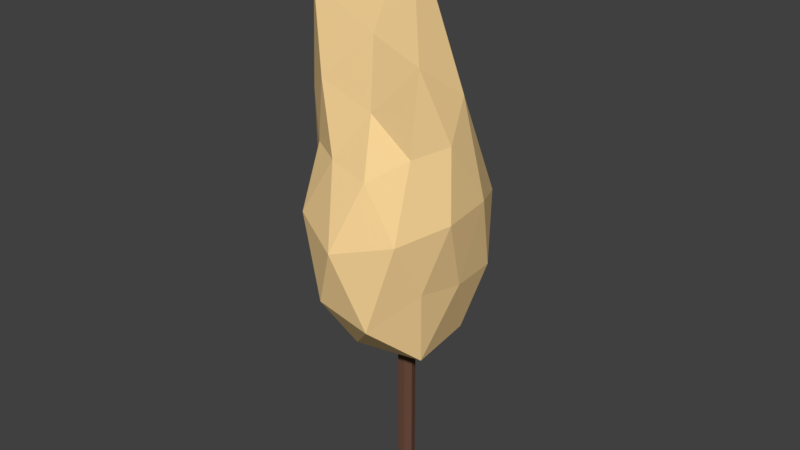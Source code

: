 # Source: Tree_02.blend  (saved by Blender 2.79.0; exported with 4.5.12 LTS)
import bpy
from mathutils import Matrix  # noqa: F401  (used for matrix-valued properties, if any)

bpy.ops.wm.read_factory_settings(use_empty=True)
scene = bpy.context.scene
scene.name = 'Scene'

# ---- collections
col_collection_1 = bpy.data.collections.new('Collection 1'); scene.collection.children.link(col_collection_1)

# ---- materials (node trees are filled in below, after node groups)
mat_tree_02 = bpy.data.materials.new('Tree_02')
mat_tree_02.alpha_threshold = 0.0
mat_tree_02.use_transparent_shadow = False
mat_tree_02.diffuse_color = (1.0, 0.706, 0.331, 1.0)
mat_tree_02.roughness = 0.5
mat_trunk = bpy.data.materials.new('Trunk')
mat_trunk.alpha_threshold = 0.0
mat_trunk.use_transparent_shadow = False
mat_trunk.diffuse_color = (0.1424, 0.07143, 0.04591, 1.0)
mat_trunk.roughness = 0.5

# ---- material node trees

# ---- world
world_world = bpy.data.worlds.new('World'); scene.world = world_world
world_world.color = (0.05088, 0.05088, 0.05088)
world_world.use_sun_shadow = False
world_world.sun_shadow_jitter_overblur = 0.0
world_world.cycles.sampling_method = 'MANUAL'

# ---- meshes
me_icosphere_001 = bpy.data.meshes.new('Icosphere.001')
me_icosphere_001.from_pydata([(0.0, 0.0, 0.01881), (0.07531, -0.06498, 0.1058), (-0.0353, -0.1173, 0.08855), (-0.08876, -0.005211, 0.1104), (-0.02961, 0.101, 0.102), (0.08017, 0.05854, 0.1003), (0.03067, -0.1106, 0.2051), (-0.0639, -0.07997, 0.2148), (-0.08191, 0.003084, 0.254), (0.03253, 0.0508, 0.2601), (0.09873, -0.04515, 0.2321), (0.01511, -0.07434, 0.3105), (-0.02268, -0.06793, 0.0367), (0.06072, -0.04631, 0.03473), (0.03487, -0.1164, 0.0771), (0.08428, -0.004568, 0.1001), (0.05516, 0.04005, 0.03847), (-0.07431, -0.005074, 0.03459), (-0.06865, -0.05774, 0.09845), (-0.02112, 0.065, 0.03822), (-0.07202, 0.05194, 0.09282), (0.03008, 0.09129, 0.09429), (0.1011, -0.04571, 0.1678), (0.09854, 0.0195, 0.1719), (3.971e-05, -0.1384, 0.1458), (0.07133, -0.108, 0.1588), (-0.09994, -0.04518, 0.1688), (-0.07067, -0.1052, 0.1585), (-0.06288, 0.08406, 0.1591), (-0.09514, 0.01689, 0.1725), (0.06498, 0.08412, 0.1592), (0.001128, 0.1114, 0.155), (0.07352, -0.08369, 0.2251), (-0.02066, -0.1049, 0.213), (-0.09256, -0.05579, 0.2497), (-0.03534, 0.06324, 0.2963), (0.0942, -0.01864, 0.266), (0.02321, -0.08924, 0.2543), (0.08433, -0.08365, 0.2969), (-0.04986, -0.08767, 0.2707), (-0.0759, -0.06755, 0.3372), (0.04259, -0.04546, 0.3943)], [], [(0, 13, 12), (1, 13, 15), (0, 12, 17), (0, 17, 19), (0, 19, 16), (1, 15, 22), (2, 14, 24), (3, 18, 26), (4, 20, 28), (5, 21, 30), (1, 22, 25), (2, 24, 27), (3, 26, 29), (4, 28, 31), (5, 30, 23), (6, 32, 37), (7, 33, 39), (8, 34, 40), (9, 35, 41), (10, 36, 38), (38, 41, 11), (38, 36, 41), (36, 9, 41), (41, 40, 11), (41, 35, 40), (35, 8, 40), (40, 39, 11), (40, 34, 39), (34, 7, 39), (39, 37, 11), (39, 33, 37), (33, 6, 37), (37, 38, 11), (37, 32, 38), (32, 10, 38), (23, 36, 10), (23, 30, 36), (30, 9, 36), (31, 35, 9), (31, 28, 35), (28, 8, 35), (29, 34, 8), (29, 26, 34), (26, 7, 34), (27, 33, 7), (27, 24, 33), (24, 6, 33), (25, 32, 6), (25, 22, 32), (22, 10, 32), (30, 31, 9), (30, 21, 31), (21, 4, 31), (28, 29, 8), (28, 20, 29), (20, 3, 29), (26, 27, 7), (26, 18, 27), (18, 2, 27), (24, 25, 6), (24, 14, 25), (14, 1, 25), (22, 23, 10), (22, 15, 23), (15, 5, 23), (16, 21, 5), (16, 19, 21), (19, 4, 21), (19, 20, 4), (19, 17, 20), (17, 3, 20), (17, 18, 3), (17, 12, 18), (12, 2, 18), (15, 16, 5), (15, 13, 16), (13, 0, 16), (12, 14, 2), (12, 13, 14), (13, 1, 14)])
me_icosphere_001.materials.append(mat_tree_02)
me_icosphere_001.use_remesh_preserve_volume = False
me_icosphere_001.use_remesh_preserve_attributes = False
me_icosphere_001.use_mirror_vertex_groups = False
me_icosphere_001.update()
me_cylinder = bpy.data.meshes.new('Cylinder')
me_cylinder.from_pydata([(0.0, 1.0, 0.009593), (0.0, 1.0, 2.01), (0.7818, 0.6235, 0.009593), (0.7818, 0.6235, 2.01), (0.9749, -0.2225, 0.009593), (0.9749, -0.2225, 2.01), (0.4339, -0.901, 0.009593), (0.4339, -0.901, 2.01), (-0.4339, -0.901, 0.009593), (-0.4339, -0.901, 2.01), (-0.9749, -0.2225, 0.009593), (-0.9749, -0.2225, 2.01), (-0.7818, 0.6235, 0.009593), (-0.7818, 0.6235, 2.01)], [], [(0, 1, 3, 2), (2, 3, 5, 4), (4, 5, 7, 6), (6, 7, 9, 8), (8, 9, 11, 10), (3, 1, 13, 11, 9, 7, 5), (10, 11, 13, 12), (12, 13, 1, 0), (0, 2, 4, 6, 8, 10, 12)])
me_cylinder.materials.append(mat_trunk)
me_cylinder.use_remesh_preserve_volume = False
me_cylinder.use_remesh_preserve_attributes = False
me_cylinder.use_mirror_vertex_groups = False
me_cylinder.update()

# ---- objects
ob_tree = bpy.data.objects.new('Tree', me_icosphere_001)
ob_trunk = bpy.data.objects.new('Trunk', me_cylinder)

# ---- transforms, parenting, visibility, modifiers, constraints
ob_tree.location = (0.0, 0.0, 0.2156)
ob_tree.scale = (1.229, 1.229, 1.808)
ob_tree.lineart.crease_threshold = 0.0
ob_trunk.location = (0.0, 0.0, 7.451e-09)
ob_trunk.scale = (0.01437, 0.01437, 0.1302)
ob_trunk.lineart.crease_threshold = 0.0

# ---- collection membership
col_collection_1.objects.link(ob_tree)
col_collection_1.objects.link(ob_trunk)

# ---- scene / render settings (as saved in the file)
scene.frame_start = 1; scene.frame_end = 250; scene.frame_set(1)
scene.render.engine = 'BLENDER_EEVEE_NEXT'
scene.render.resolution_percentage = 50
scene.render.dither_intensity = 0.0
scene.cycles.use_denoising = False
scene.cycles.samples = 128
scene.cycles.sampling_pattern = 'TABULATED_SOBOL'
scene.cycles.use_adaptive_sampling = False
scene.cycles.use_light_tree = False
scene.cycles.blur_glossy = 0.0
scene.cycles.sample_clamp_indirect = 0.0
scene.view_settings.view_transform = 'Standard'
bpy.context.view_layer.update()

# ---- added for rendering (the .blend has no active camera and no usable light): camera, sun
cam_auto = bpy.data.cameras.new('AutoCamera')
cam_auto.lens = 50.0
cam_auto.sensor_width = 36.0
cam_auto.clip_end = 1000.0
ob_auto_camera = bpy.data.objects.new('AutoCamera', cam_auto)
scene.collection.objects.link(ob_auto_camera)
ob_auto_camera.location = (0.932745, -1.13506, 1.21045)
ob_auto_camera.rotation_euler = (1.09748, -7.21219e-08, 0.694738)
scene.camera = ob_auto_camera
light_auto_sun = bpy.data.lights.new('AutoSun', 'SUN')
light_auto_sun.energy = 3.0
light_auto_sun.angle = 0.0523599
ob_auto_sun = bpy.data.objects.new('AutoSun', light_auto_sun)
scene.collection.objects.link(ob_auto_sun)
ob_auto_sun.rotation_euler = (0.872665, 0.174533, 0.523599)
bpy.context.view_layer.update()
